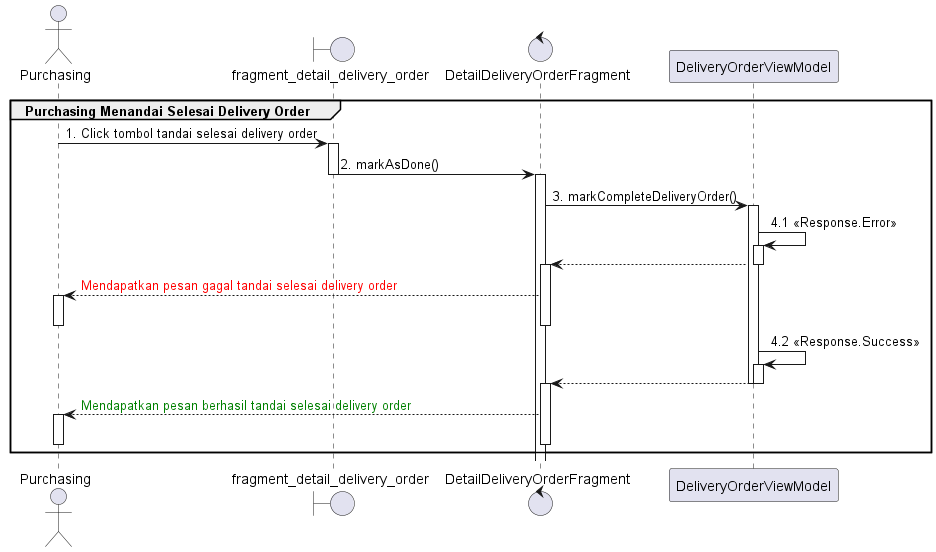

The diagram above was rendered by PlantUML. Its source (embedded in the PNG):
@startuml
'https://plantuml.com/sequence-diagram

group Purchasing Menandai Selesai Delivery Order
    actor       Purchasing
    boundary fragment_detail_delivery_order
    control DetailDeliveryOrderFragment

    Purchasing -> fragment_detail_delivery_order : 1. Click tombol tandai selesai delivery order
    activate fragment_detail_delivery_order
    fragment_detail_delivery_order -> DetailDeliveryOrderFragment : 2. markAsDone()
    deactivate fragment_detail_delivery_order
    activate DetailDeliveryOrderFragment
    DetailDeliveryOrderFragment -> DeliveryOrderViewModel : 3. markCompleteDeliveryOrder()
    activate DeliveryOrderViewModel
    DeliveryOrderViewModel -> DeliveryOrderViewModel : 4.1 <<Response.Error>>
    activate DeliveryOrderViewModel
    DetailDeliveryOrderFragment <-- DeliveryOrderViewModel
    deactivate DeliveryOrderViewModel
    activate DetailDeliveryOrderFragment
    Purchasing <-- DetailDeliveryOrderFragment : <font color=red>Mendapatkan pesan gagal tandai selesai delivery order
    activate Purchasing
    deactivate DetailDeliveryOrderFragment
    deactivate Purchasing
    DeliveryOrderViewModel -> DeliveryOrderViewModel : 4.2 <<Response.Success>>
    activate DeliveryOrderViewModel
    DetailDeliveryOrderFragment <-- DeliveryOrderViewModel

    deactivate DeliveryOrderViewModel
    deactivate DeliveryOrderViewModel
    activate DetailDeliveryOrderFragment
    Purchasing <-- DetailDeliveryOrderFragment :  <font color=green>Mendapatkan pesan berhasil tandai selesai delivery order
    activate Purchasing
    deactivate DetailDeliveryOrderFragment
    deactivate Purchasing

end
@enduml